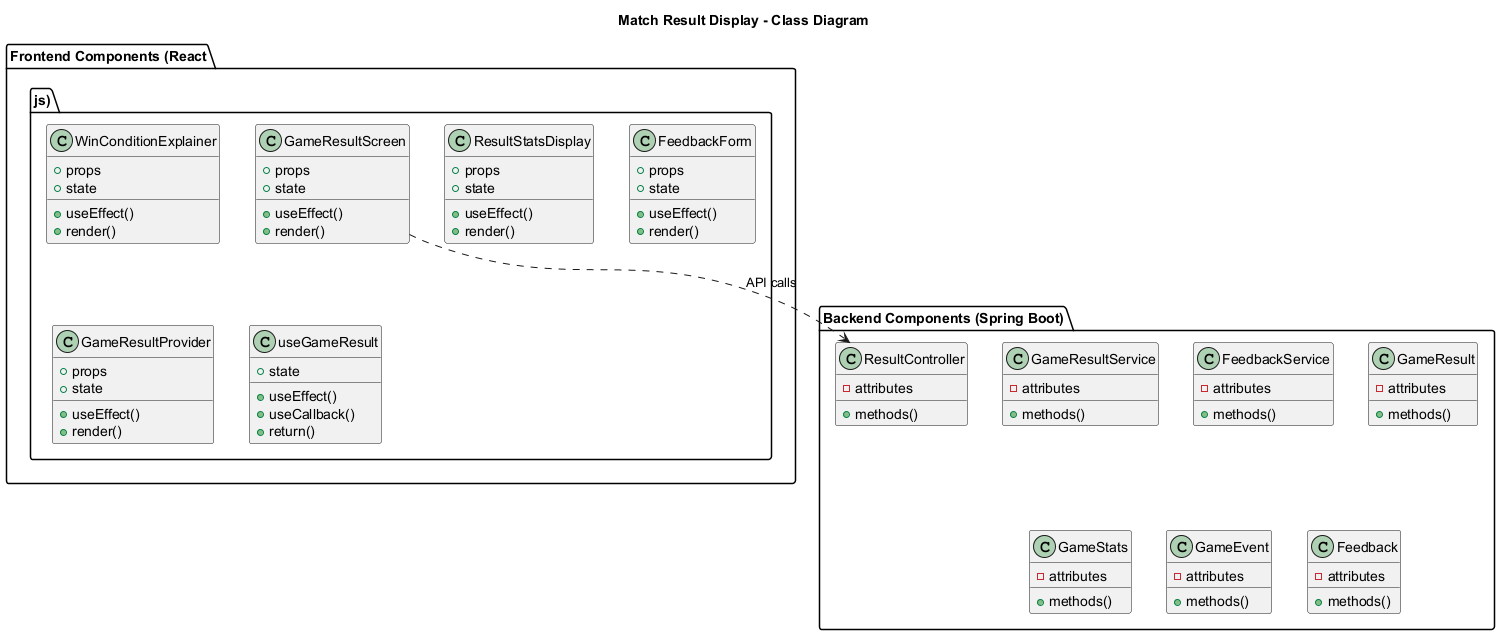

The diagram above was rendered by PlantUML. Its source (embedded in the PNG):
@startuml

title Match Result Display - Class Diagram

package "Frontend Components (React.js)" {
    class "GameResultScreen" as GameResultScreen {
        +props
        +state
        + useEffect()
        + render()
    }

    class "WinConditionExplainer" as WinConditionExplainer {
        +props
        +state
        + useEffect()
        + render()
    }

    class "ResultStatsDisplay" as ResultStatsDisplay {
        +props
        +state
        + useEffect()
        + render()
    }

    class "FeedbackForm" as FeedbackForm {
        +props
        +state
        + useEffect()
        + render()
    }

    class "GameResultProvider" as GameResultProvider {
        +props
        +state
        + useEffect()
        + render()
    }

    class "useGameResult" as useGameResult {
        +state
        + useEffect()
        + useCallback()
        + return()
    }

}

package "Backend Components (Spring Boot)" {
    class ResultController {
        -attributes
        + methods()
    }

    class GameResultService {
        -attributes
        + methods()
    }

    class FeedbackService {
        -attributes
        + methods()
    }

    class GameResult {
        -attributes
        + methods()
    }

    class GameStats {
        -attributes
        + methods()
    }

    class GameEvent {
        -attributes
        + methods()
    }

    class Feedback {
        -attributes
        + methods()
    }

}

GameResultScreen ..> ResultController : API calls

@enduml